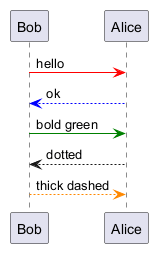

The diagram above was rendered by PlantUML. Its source (embedded in the PNG):
@startuml
Bob -[#red]> Alice : hello
Alice -[#0000FF]->Bob : ok
Bob -[#green,bold]> Alice : bold green
Alice -[dotted]> Bob : dotted
Bob -[#FF8800,dashed]> Alice : thick dashed
@enduml